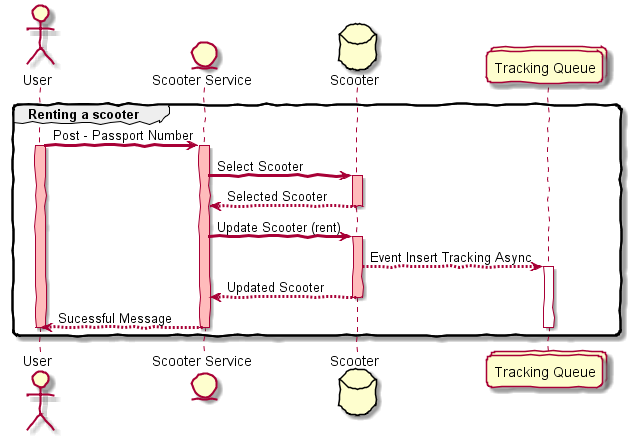

The diagram above was rendered by PlantUML. Its source (embedded in the PNG):
@startuml

skinparam handwritten true
skinparam roundcorner 10
skinparam sequenceArrowThickness 3

actor "User"
entity "Scooter Service"
database "Scooter"
collections "Tracking Queue"

group Renting a scooter

'user 
"User" -> "Scooter Service" : Post - Passport Number

activate "User" #FFBBBB
activate "Scooter Service" #FFBBBB

'check scooter
"Scooter Service" -> "Scooter": Select Scooter

activate "Scooter" #FFBBBB

"Scooter" --> "Scooter Service": Selected Scooter

deactivate "Scooter"


'update scooter
"Scooter Service" -> "Scooter": Update Scooter (rent)

activate "Scooter" #FFBBBB

'Request insert Tracking Queue
"Scooter" --> "Tracking Queue": Event Insert Tracking Async

activate "Tracking Queue"

"Scooter" --> "Scooter Service": Updated Scooter

deactivate "Scooter"


'Finish
"Scooter Service" --> "User": Sucessful Message
deactivate "Scooter Service"
deactivate "User"

deactivate "Tracking Queue"

end

@enduml